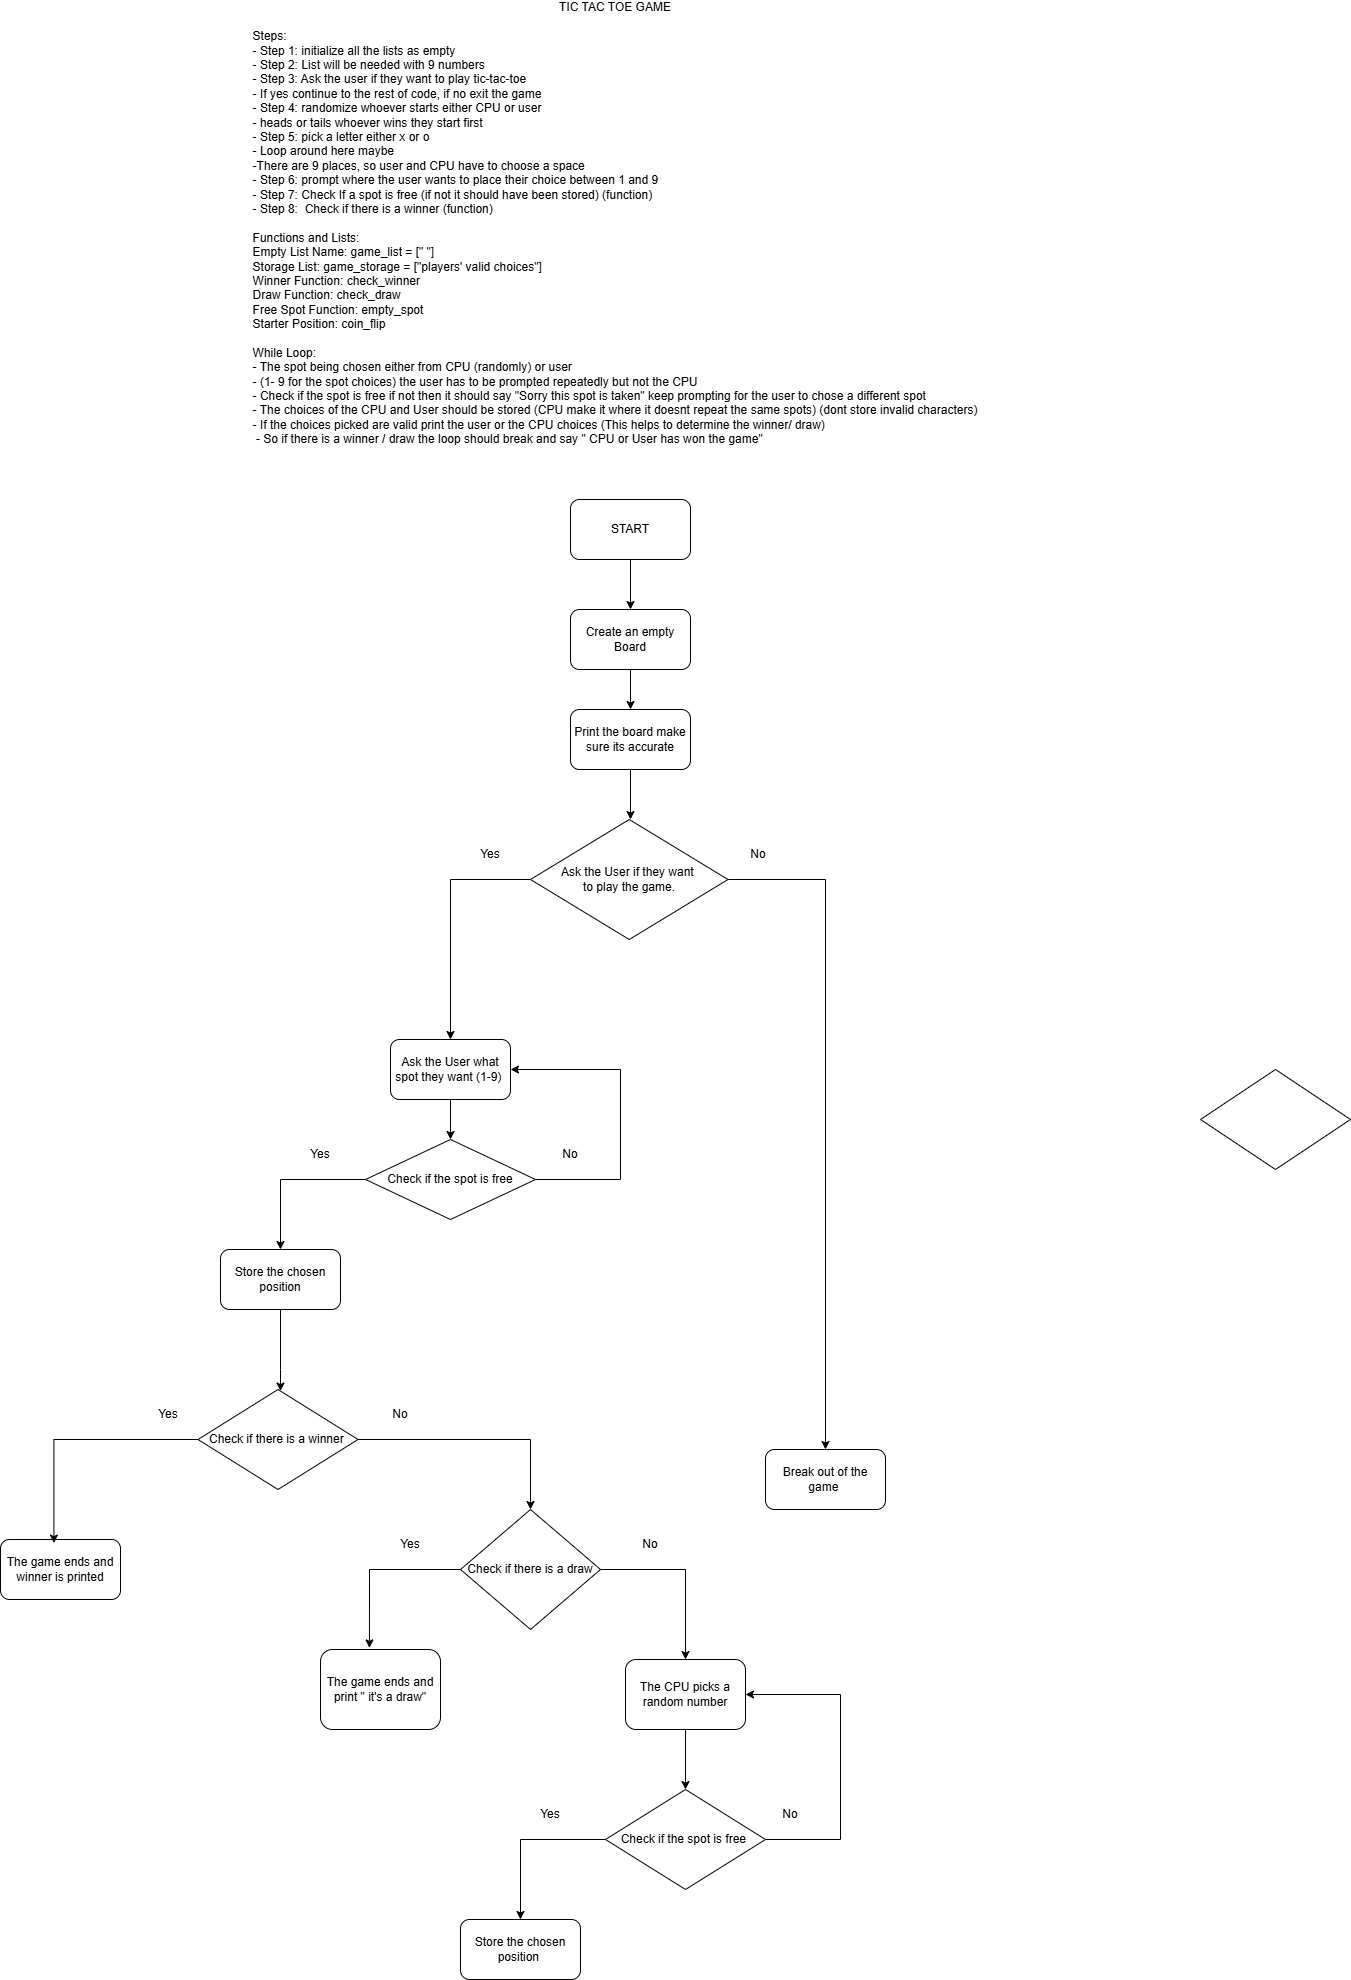

The diagram above was exported from draw.io. Its source (the exported page's mxGraphModel, read from the mxfile embedded in the PNG):
<mxGraphModel dx="2123" dy="1664" grid="1" gridSize="10" guides="1" tooltips="1" connect="1" arrows="1" fold="1" page="1" pageScale="1" pageWidth="850" pageHeight="1100" math="0" shadow="0">
  <root>
    <mxCell id="0" />
    <mxCell id="1" parent="0" />
    <mxCell id="TPge94jDlNTanaVbq7hn-1" parent="1" style="text;html=1;whiteSpace=wrap;strokeColor=none;fillColor=none;align=center;verticalAlign=middle;rounded=0;" value="TIC TAC TOE GAME&lt;div&gt;&lt;br&gt;&lt;/div&gt;&lt;div style=&quot;text-align: left;&quot;&gt;Steps:&amp;nbsp;&lt;/div&gt;&lt;div style=&quot;text-align: justify;&quot;&gt;- Step 1: initialize all the lists as empty&lt;/div&gt;&lt;div style=&quot;text-align: justify;&quot;&gt;- Step 2: List will be needed with 9 numbers&amp;nbsp;&lt;/div&gt;&lt;div style=&quot;text-align: justify;&quot;&gt;- Step 3: Ask the user if they want to play tic-tac-toe&lt;/div&gt;&lt;div style=&quot;text-align: justify;&quot;&gt;- If yes continue to the rest of code, if no exit the game&lt;/div&gt;&lt;div style=&quot;text-align: justify;&quot;&gt;- Step 4:&amp;nbsp;&lt;span style=&quot;background-color: transparent; color: light-dark(rgb(0, 0, 0), rgb(255, 255, 255));&quot;&gt;randomize whoever starts either CPU or user&amp;nbsp;&lt;/span&gt;&lt;/div&gt;&lt;div style=&quot;text-align: justify;&quot;&gt;&lt;span style=&quot;background-color: transparent; color: light-dark(rgb(0, 0, 0), rgb(255, 255, 255));&quot;&gt;- heads or tails whoever wins they start first&lt;/span&gt;&lt;/div&gt;&lt;div style=&quot;text-align: justify;&quot;&gt;&lt;span style=&quot;background-color: transparent; color: light-dark(rgb(0, 0, 0), rgb(255, 255, 255));&quot;&gt;- Step 5:&amp;nbsp;&lt;/span&gt;&lt;span style=&quot;background-color: transparent; color: light-dark(rgb(0, 0, 0), rgb(255, 255, 255));&quot;&gt;pick a letter either x or o&lt;/span&gt;&lt;/div&gt;&lt;div style=&quot;text-align: justify;&quot;&gt;&lt;span style=&quot;background-color: transparent; color: light-dark(rgb(0, 0, 0), rgb(255, 255, 255));&quot;&gt;- Loop around here maybe&lt;/span&gt;&lt;/div&gt;&lt;div style=&quot;text-align: justify;&quot;&gt;&lt;span style=&quot;background-color: transparent; color: light-dark(rgb(0, 0, 0), rgb(255, 255, 255));&quot;&gt;-&lt;/span&gt;&lt;span style=&quot;background-color: transparent; color: light-dark(rgb(0, 0, 0), rgb(255, 255, 255));&quot;&gt;There are 9 places, so user and CPU have to choose a space&amp;nbsp;&lt;/span&gt;&lt;/div&gt;&lt;div style=&quot;text-align: justify;&quot;&gt;&lt;span style=&quot;background-color: transparent; color: light-dark(rgb(0, 0, 0), rgb(255, 255, 255));&quot;&gt;- Step 6:&lt;/span&gt;&lt;span style=&quot;background-color: transparent; color: light-dark(rgb(0, 0, 0), rgb(255, 255, 255));&quot;&gt;&amp;nbsp;&lt;/span&gt;&lt;span style=&quot;background-color: transparent; color: light-dark(rgb(0, 0, 0), rgb(255, 255, 255));&quot;&gt;prompt where the user wants to place their choice between 1 and 9&lt;/span&gt;&lt;/div&gt;&lt;div style=&quot;text-align: justify;&quot;&gt;&lt;span style=&quot;background-color: transparent; color: light-dark(rgb(0, 0, 0), rgb(255, 255, 255));&quot;&gt;- Step 7:&amp;nbsp;&lt;/span&gt;&lt;span style=&quot;background-color: transparent; color: light-dark(rgb(0, 0, 0), rgb(255, 255, 255));&quot;&gt;Check If a spot is free (if not it should have been stored) (function)&lt;/span&gt;&lt;/div&gt;&lt;div style=&quot;text-align: justify;&quot;&gt;&lt;span style=&quot;background-color: transparent; color: light-dark(rgb(0, 0, 0), rgb(255, 255, 255));&quot;&gt;- Step 8:&amp;nbsp;&lt;/span&gt;&lt;span style=&quot;background-color: transparent; color: light-dark(rgb(0, 0, 0), rgb(255, 255, 255));&quot;&gt;&amp;nbsp;&lt;/span&gt;&lt;span style=&quot;background-color: transparent; color: light-dark(rgb(0, 0, 0), rgb(255, 255, 255));&quot;&gt;Check if there is a winner (function)&lt;/span&gt;&lt;/div&gt;&lt;div style=&quot;text-align: justify;&quot;&gt;&lt;span style=&quot;background-color: transparent; color: light-dark(rgb(0, 0, 0), rgb(255, 255, 255));&quot;&gt;&lt;br&gt;&lt;/span&gt;&lt;/div&gt;&lt;div style=&quot;text-align: justify;&quot;&gt;&lt;span style=&quot;background-color: transparent; color: light-dark(rgb(0, 0, 0), rgb(255, 255, 255));&quot;&gt;Functions and Lists:&lt;/span&gt;&lt;/div&gt;&lt;div style=&quot;text-align: justify;&quot;&gt;&lt;span style=&quot;background-color: transparent; color: light-dark(rgb(0, 0, 0), rgb(255, 255, 255));&quot;&gt;Empty List Name: game_list = [&quot; &quot;]&lt;/span&gt;&lt;/div&gt;&lt;div style=&quot;text-align: justify;&quot;&gt;&lt;span style=&quot;background-color: transparent; color: light-dark(rgb(0, 0, 0), rgb(255, 255, 255));&quot;&gt;Storage List: game_storage = [&quot;players' valid choices&quot;]&lt;/span&gt;&lt;/div&gt;&lt;div style=&quot;text-align: justify;&quot;&gt;&lt;span style=&quot;background-color: transparent; color: light-dark(rgb(0, 0, 0), rgb(255, 255, 255));&quot;&gt;Winner Function: check_winner&lt;/span&gt;&lt;/div&gt;&lt;div style=&quot;text-align: justify;&quot;&gt;&lt;span style=&quot;background-color: transparent; color: light-dark(rgb(0, 0, 0), rgb(255, 255, 255));&quot;&gt;Draw Function: check_draw&lt;/span&gt;&lt;/div&gt;&lt;div style=&quot;text-align: justify;&quot;&gt;&lt;span style=&quot;background-color: transparent; color: light-dark(rgb(0, 0, 0), rgb(255, 255, 255));&quot;&gt;Free Spot Function: empty_spot&lt;/span&gt;&lt;/div&gt;&lt;div style=&quot;text-align: justify;&quot;&gt;Starter Position: coin_flip&lt;/div&gt;&lt;div style=&quot;text-align: justify;&quot;&gt;&lt;span style=&quot;background-color: transparent; color: light-dark(rgb(0, 0, 0), rgb(255, 255, 255));&quot;&gt;&lt;br&gt;&lt;/span&gt;&lt;/div&gt;&lt;div style=&quot;text-align: justify;&quot;&gt;&lt;span style=&quot;background-color: transparent; color: light-dark(rgb(0, 0, 0), rgb(255, 255, 255));&quot;&gt;While Loop:&lt;/span&gt;&lt;/div&gt;&lt;div style=&quot;text-align: justify;&quot;&gt;&lt;span style=&quot;background-color: transparent; color: light-dark(rgb(0, 0, 0), rgb(255, 255, 255));&quot;&gt;- The spot being chosen either from CPU (randomly) or user&amp;nbsp;&lt;/span&gt;&lt;/div&gt;&lt;div style=&quot;text-align: justify;&quot;&gt;&lt;span style=&quot;background-color: transparent; color: light-dark(rgb(0, 0, 0), rgb(255, 255, 255));&quot;&gt;- (1- 9 for the spot choices) the user has to be prompted repeatedly but not the CPU&lt;/span&gt;&lt;/div&gt;&lt;div style=&quot;text-align: justify;&quot;&gt;&lt;span style=&quot;background-color: transparent; color: light-dark(rgb(0, 0, 0), rgb(255, 255, 255));&quot;&gt;- Check if the spot is free if not then it should say &quot;Sorry this spot is taken&quot; keep prompting for the user to chose a different spot&amp;nbsp;&lt;/span&gt;&lt;/div&gt;&lt;div style=&quot;text-align: justify;&quot;&gt;&lt;span style=&quot;background-color: transparent; color: light-dark(rgb(0, 0, 0), rgb(255, 255, 255));&quot;&gt;- The choices of the CPU and User should be stored&amp;nbsp;&lt;/span&gt;&lt;span style=&quot;background-color: transparent; color: light-dark(rgb(0, 0, 0), rgb(255, 255, 255));&quot;&gt;(CPU make it where it doesnt repeat the same spots) (dont store invalid characters)&lt;/span&gt;&lt;/div&gt;&lt;div style=&quot;text-align: justify;&quot;&gt;&lt;span style=&quot;background-color: transparent; color: light-dark(rgb(0, 0, 0), rgb(255, 255, 255));&quot;&gt;- If the choices picked are valid print the user or the CPU choices (This helps to determine the winner/ draw)&lt;/span&gt;&lt;/div&gt;&lt;div style=&quot;text-align: justify;&quot;&gt;&lt;span style=&quot;background-color: transparent; color: light-dark(rgb(0, 0, 0), rgb(255, 255, 255));&quot;&gt;&amp;nbsp;- So if there is a winner / draw the loop should break and say &quot; CPU or User has won the game&quot;&amp;nbsp;&lt;/span&gt;&lt;/div&gt;&lt;div style=&quot;text-align: justify;&quot;&gt;&lt;span style=&quot;background-color: transparent; color: light-dark(rgb(0, 0, 0), rgb(255, 255, 255));&quot;&gt;&lt;br&gt;&lt;/span&gt;&lt;/div&gt;&lt;div style=&quot;text-align: justify;&quot;&gt;&lt;span style=&quot;background-color: transparent; color: light-dark(rgb(0, 0, 0), rgb(255, 255, 255));&quot;&gt;&lt;br&gt;&lt;/span&gt;&lt;/div&gt;&lt;div style=&quot;text-align: justify;&quot;&gt;&lt;span style=&quot;background-color: transparent; color: light-dark(rgb(0, 0, 0), rgb(255, 255, 255));&quot;&gt;&lt;br&gt;&lt;/span&gt;&lt;/div&gt;&lt;div style=&quot;text-align: justify;&quot;&gt;&lt;br&gt;&lt;/div&gt;&lt;div style=&quot;text-align: justify;&quot;&gt;&lt;span style=&quot;background-color: transparent; color: light-dark(rgb(0, 0, 0), rgb(255, 255, 255));&quot;&gt;&lt;br&gt;&lt;/span&gt;&lt;/div&gt;" vertex="1">
      <mxGeometry height="420" width="730" x="50" y="-1050" as="geometry" />
    </mxCell>
    <mxCell id="LyExXY0qtzrVC8x4ZYjE-3" edge="1" parent="1" style="edgeStyle=orthogonalEdgeStyle;rounded=0;orthogonalLoop=1;jettySize=auto;html=1;" target="LyExXY0qtzrVC8x4ZYjE-2" value="">
      <mxGeometry relative="1" as="geometry">
        <mxPoint x="430" y="-540" as="sourcePoint" />
      </mxGeometry>
    </mxCell>
    <mxCell id="LyExXY0qtzrVC8x4ZYjE-1" parent="1" style="rounded=1;whiteSpace=wrap;html=1;" value="START" vertex="1">
      <mxGeometry height="60" width="120" x="370" y="-600" as="geometry" />
    </mxCell>
    <mxCell id="LyExXY0qtzrVC8x4ZYjE-5" edge="1" parent="1" source="LyExXY0qtzrVC8x4ZYjE-2" style="edgeStyle=orthogonalEdgeStyle;rounded=0;orthogonalLoop=1;jettySize=auto;html=1;exitX=0.5;exitY=1;exitDx=0;exitDy=0;entryX=0.5;entryY=0;entryDx=0;entryDy=0;" target="LyExXY0qtzrVC8x4ZYjE-4">
      <mxGeometry relative="1" as="geometry" />
    </mxCell>
    <mxCell id="LyExXY0qtzrVC8x4ZYjE-2" parent="1" style="rounded=1;whiteSpace=wrap;html=1;" value="Create an empty Board" vertex="1">
      <mxGeometry height="60" width="120" x="370" y="-490" as="geometry" />
    </mxCell>
    <mxCell id="LyExXY0qtzrVC8x4ZYjE-7" edge="1" parent="1" source="LyExXY0qtzrVC8x4ZYjE-4" style="edgeStyle=orthogonalEdgeStyle;rounded=0;orthogonalLoop=1;jettySize=auto;html=1;" value="">
      <mxGeometry relative="1" as="geometry">
        <mxPoint x="430" y="-280" as="targetPoint" />
      </mxGeometry>
    </mxCell>
    <mxCell id="LyExXY0qtzrVC8x4ZYjE-4" parent="1" style="rounded=1;whiteSpace=wrap;html=1;" value="Print the board make sure its accurate" vertex="1">
      <mxGeometry height="60" width="120" x="370" y="-390" as="geometry" />
    </mxCell>
    <mxCell id="LyExXY0qtzrVC8x4ZYjE-14" edge="1" parent="1" source="LyExXY0qtzrVC8x4ZYjE-9" style="edgeStyle=orthogonalEdgeStyle;rounded=0;orthogonalLoop=1;jettySize=auto;html=1;entryX=0.5;entryY=0;entryDx=0;entryDy=0;" target="LyExXY0qtzrVC8x4ZYjE-11">
      <mxGeometry relative="1" as="geometry" />
    </mxCell>
    <mxCell id="LyExXY0qtzrVC8x4ZYjE-22" edge="1" parent="1" source="LyExXY0qtzrVC8x4ZYjE-9" style="edgeStyle=orthogonalEdgeStyle;rounded=0;orthogonalLoop=1;jettySize=auto;html=1;entryX=0.5;entryY=0;entryDx=0;entryDy=0;" target="LyExXY0qtzrVC8x4ZYjE-21">
      <mxGeometry relative="1" as="geometry" />
    </mxCell>
    <mxCell id="LyExXY0qtzrVC8x4ZYjE-9" parent="1" style="rhombus;whiteSpace=wrap;html=1;" value="Ask the User if they want&amp;nbsp;&lt;div&gt;to play the game.&lt;/div&gt;" vertex="1">
      <mxGeometry height="120" width="197.5" x="330" y="-280" as="geometry" />
    </mxCell>
    <mxCell id="LyExXY0qtzrVC8x4ZYjE-11" parent="1" style="rounded=1;whiteSpace=wrap;html=1;" value="Break out of the game&amp;nbsp;" vertex="1">
      <mxGeometry height="60" width="120" x="565" y="350" as="geometry" />
    </mxCell>
    <mxCell id="LyExXY0qtzrVC8x4ZYjE-15" parent="1" style="text;html=1;whiteSpace=wrap;strokeColor=none;fillColor=none;align=center;verticalAlign=middle;rounded=0;" value="No" vertex="1">
      <mxGeometry height="30" width="60" x="527.5" y="-260" as="geometry" />
    </mxCell>
    <mxCell id="LyExXY0qtzrVC8x4ZYjE-59" edge="1" parent="1" source="LyExXY0qtzrVC8x4ZYjE-17" style="edgeStyle=orthogonalEdgeStyle;rounded=0;orthogonalLoop=1;jettySize=auto;html=1;entryX=0.5;entryY=0;entryDx=0;entryDy=0;" target="LyExXY0qtzrVC8x4ZYjE-18">
      <mxGeometry relative="1" as="geometry" />
    </mxCell>
    <mxCell id="LyExXY0qtzrVC8x4ZYjE-17" parent="1" style="rhombus;whiteSpace=wrap;html=1;" value="Check if there is a winner&amp;nbsp;" vertex="1">
      <mxGeometry height="100" width="160" x="-2.5" y="290" as="geometry" />
    </mxCell>
    <mxCell id="LyExXY0qtzrVC8x4ZYjE-70" edge="1" parent="1" source="LyExXY0qtzrVC8x4ZYjE-18" style="edgeStyle=orthogonalEdgeStyle;rounded=0;orthogonalLoop=1;jettySize=auto;html=1;entryX=0.5;entryY=0;entryDx=0;entryDy=0;" target="LyExXY0qtzrVC8x4ZYjE-69">
      <mxGeometry relative="1" as="geometry" />
    </mxCell>
    <mxCell id="LyExXY0qtzrVC8x4ZYjE-18" parent="1" style="rhombus;whiteSpace=wrap;html=1;" value="Check if there is a draw" vertex="1">
      <mxGeometry height="120" width="140" x="260" y="410" as="geometry" />
    </mxCell>
    <mxCell id="LyExXY0qtzrVC8x4ZYjE-19" parent="1" style="rhombus;whiteSpace=wrap;html=1;" value="" vertex="1">
      <mxGeometry height="100" width="150" x="1000" y="-30" as="geometry" />
    </mxCell>
    <mxCell id="LyExXY0qtzrVC8x4ZYjE-50" edge="1" parent="1" source="LyExXY0qtzrVC8x4ZYjE-21" style="edgeStyle=orthogonalEdgeStyle;rounded=0;orthogonalLoop=1;jettySize=auto;html=1;entryX=0.5;entryY=0;entryDx=0;entryDy=0;" target="LyExXY0qtzrVC8x4ZYjE-33">
      <mxGeometry relative="1" as="geometry" />
    </mxCell>
    <mxCell id="LyExXY0qtzrVC8x4ZYjE-21" parent="1" style="rounded=1;whiteSpace=wrap;html=1;" value="Ask the User what spot they want (1-9)&amp;nbsp;" vertex="1">
      <mxGeometry height="60" width="120" x="190" y="-60" as="geometry" />
    </mxCell>
    <mxCell id="LyExXY0qtzrVC8x4ZYjE-23" parent="1" style="text;html=1;whiteSpace=wrap;strokeColor=none;fillColor=none;align=center;verticalAlign=middle;rounded=0;" value="Yes" vertex="1">
      <mxGeometry height="30" width="60" x="260" y="-260" as="geometry" />
    </mxCell>
    <mxCell id="LyExXY0qtzrVC8x4ZYjE-26" parent="1" style="rounded=1;whiteSpace=wrap;html=1;" value="The game ends and winner is printed" vertex="1">
      <mxGeometry height="60" width="120" x="-200" y="440" as="geometry" />
    </mxCell>
    <mxCell id="LyExXY0qtzrVC8x4ZYjE-42" edge="1" parent="1" source="LyExXY0qtzrVC8x4ZYjE-33" style="edgeStyle=orthogonalEdgeStyle;rounded=0;orthogonalLoop=1;jettySize=auto;html=1;entryX=0.5;entryY=0;entryDx=0;entryDy=0;" target="LyExXY0qtzrVC8x4ZYjE-34">
      <mxGeometry relative="1" as="geometry" />
    </mxCell>
    <mxCell id="LyExXY0qtzrVC8x4ZYjE-52" edge="1" parent="1" source="LyExXY0qtzrVC8x4ZYjE-33" style="edgeStyle=orthogonalEdgeStyle;rounded=0;orthogonalLoop=1;jettySize=auto;html=1;entryX=1;entryY=0.5;entryDx=0;entryDy=0;" target="LyExXY0qtzrVC8x4ZYjE-21">
      <mxGeometry relative="1" as="geometry">
        <Array as="points">
          <mxPoint x="420" y="80" />
          <mxPoint x="420" y="-30" />
        </Array>
        <mxPoint x="370" y="-60" as="targetPoint" />
      </mxGeometry>
    </mxCell>
    <mxCell id="LyExXY0qtzrVC8x4ZYjE-33" parent="1" style="rhombus;whiteSpace=wrap;html=1;" value="Check if the spot is free" vertex="1">
      <mxGeometry height="80" width="170" x="165" y="40" as="geometry" />
    </mxCell>
    <mxCell id="LyExXY0qtzrVC8x4ZYjE-53" edge="1" parent="1" source="LyExXY0qtzrVC8x4ZYjE-34" style="edgeStyle=orthogonalEdgeStyle;rounded=0;orthogonalLoop=1;jettySize=auto;html=1;" target="LyExXY0qtzrVC8x4ZYjE-17" value="">
      <mxGeometry relative="1" as="geometry">
        <Array as="points">
          <mxPoint x="80" y="270" />
          <mxPoint x="80" y="270" />
        </Array>
      </mxGeometry>
    </mxCell>
    <mxCell id="LyExXY0qtzrVC8x4ZYjE-34" parent="1" style="rounded=1;whiteSpace=wrap;html=1;" value="Store the chosen position" vertex="1">
      <mxGeometry height="60" width="120" x="20" y="150" as="geometry" />
    </mxCell>
    <mxCell id="LyExXY0qtzrVC8x4ZYjE-40" parent="1" style="text;html=1;whiteSpace=wrap;strokeColor=none;fillColor=none;align=center;verticalAlign=middle;rounded=0;" value="Yes" vertex="1">
      <mxGeometry height="30" width="60" x="90" y="40" as="geometry" />
    </mxCell>
    <mxCell id="LyExXY0qtzrVC8x4ZYjE-41" parent="1" style="text;html=1;whiteSpace=wrap;strokeColor=none;fillColor=none;align=center;verticalAlign=middle;rounded=0;" value="No" vertex="1">
      <mxGeometry height="30" width="60" x="340" y="40" as="geometry" />
    </mxCell>
    <mxCell id="LyExXY0qtzrVC8x4ZYjE-54" parent="1" style="text;html=1;whiteSpace=wrap;strokeColor=none;fillColor=none;align=center;verticalAlign=middle;rounded=0;" value="Yes" vertex="1">
      <mxGeometry height="30" width="60" x="-62.5" y="300" as="geometry" />
    </mxCell>
    <mxCell id="LyExXY0qtzrVC8x4ZYjE-55" parent="1" style="text;html=1;whiteSpace=wrap;strokeColor=none;fillColor=none;align=center;verticalAlign=middle;rounded=0;" value="No" vertex="1">
      <mxGeometry height="30" width="60" x="170" y="300" as="geometry" />
    </mxCell>
    <mxCell id="LyExXY0qtzrVC8x4ZYjE-58" edge="1" parent="1" source="LyExXY0qtzrVC8x4ZYjE-17" style="edgeStyle=orthogonalEdgeStyle;rounded=0;orthogonalLoop=1;jettySize=auto;html=1;entryX=0.445;entryY=0.06;entryDx=0;entryDy=0;entryPerimeter=0;" target="LyExXY0qtzrVC8x4ZYjE-26">
      <mxGeometry relative="1" as="geometry">
        <Array as="points">
          <mxPoint x="-147" y="340" />
        </Array>
      </mxGeometry>
    </mxCell>
    <mxCell id="LyExXY0qtzrVC8x4ZYjE-61" parent="1" style="rounded=1;whiteSpace=wrap;html=1;" value="The game ends and print &quot; it's a draw&quot;" vertex="1">
      <mxGeometry height="80" width="120" x="120" y="550" as="geometry" />
    </mxCell>
    <mxCell id="LyExXY0qtzrVC8x4ZYjE-66" edge="1" parent="1" source="LyExXY0qtzrVC8x4ZYjE-18" style="edgeStyle=orthogonalEdgeStyle;rounded=0;orthogonalLoop=1;jettySize=auto;html=1;entryX=0.408;entryY=-0.02;entryDx=0;entryDy=0;entryPerimeter=0;" target="LyExXY0qtzrVC8x4ZYjE-61">
      <mxGeometry relative="1" as="geometry" />
    </mxCell>
    <mxCell id="LyExXY0qtzrVC8x4ZYjE-67" parent="1" style="text;html=1;whiteSpace=wrap;strokeColor=none;fillColor=none;align=center;verticalAlign=middle;rounded=0;" value="Yes" vertex="1">
      <mxGeometry height="30" width="60" x="180" y="430" as="geometry" />
    </mxCell>
    <mxCell id="LyExXY0qtzrVC8x4ZYjE-68" parent="1" style="text;html=1;whiteSpace=wrap;strokeColor=none;fillColor=none;align=center;verticalAlign=middle;rounded=0;" value="No" vertex="1">
      <mxGeometry height="30" width="60" x="420" y="430" as="geometry" />
    </mxCell>
    <mxCell id="LyExXY0qtzrVC8x4ZYjE-73" edge="1" parent="1" source="LyExXY0qtzrVC8x4ZYjE-69" style="edgeStyle=orthogonalEdgeStyle;rounded=0;orthogonalLoop=1;jettySize=auto;html=1;" target="LyExXY0qtzrVC8x4ZYjE-72" value="">
      <mxGeometry relative="1" as="geometry" />
    </mxCell>
    <mxCell id="LyExXY0qtzrVC8x4ZYjE-69" parent="1" style="rounded=1;whiteSpace=wrap;html=1;" value="The CPU picks a random number" vertex="1">
      <mxGeometry height="70" width="120" x="425" y="560" as="geometry" />
    </mxCell>
    <mxCell id="LyExXY0qtzrVC8x4ZYjE-75" edge="1" parent="1" source="LyExXY0qtzrVC8x4ZYjE-72" style="edgeStyle=orthogonalEdgeStyle;rounded=0;orthogonalLoop=1;jettySize=auto;html=1;entryX=1;entryY=0.5;entryDx=0;entryDy=0;" target="LyExXY0qtzrVC8x4ZYjE-69">
      <mxGeometry relative="1" as="geometry">
        <Array as="points">
          <mxPoint x="640" y="740" />
          <mxPoint x="640" y="595" />
        </Array>
        <mxPoint x="640" y="580" as="targetPoint" />
      </mxGeometry>
    </mxCell>
    <mxCell id="LyExXY0qtzrVC8x4ZYjE-79" edge="1" parent="1" source="LyExXY0qtzrVC8x4ZYjE-72" style="edgeStyle=orthogonalEdgeStyle;rounded=0;orthogonalLoop=1;jettySize=auto;html=1;entryX=0.5;entryY=0;entryDx=0;entryDy=0;" target="LyExXY0qtzrVC8x4ZYjE-78">
      <mxGeometry relative="1" as="geometry" />
    </mxCell>
    <mxCell id="LyExXY0qtzrVC8x4ZYjE-72" parent="1" style="rhombus;whiteSpace=wrap;html=1;" value="Check if the spot is free&amp;nbsp;" vertex="1">
      <mxGeometry height="100" width="160" x="405" y="690" as="geometry" />
    </mxCell>
    <mxCell id="LyExXY0qtzrVC8x4ZYjE-76" parent="1" style="text;html=1;whiteSpace=wrap;strokeColor=none;fillColor=none;align=center;verticalAlign=middle;rounded=0;" value="No" vertex="1">
      <mxGeometry height="30" width="60" x="560" y="700" as="geometry" />
    </mxCell>
    <mxCell id="LyExXY0qtzrVC8x4ZYjE-77" parent="1" style="text;html=1;whiteSpace=wrap;strokeColor=none;fillColor=none;align=center;verticalAlign=middle;rounded=0;" value="Yes" vertex="1">
      <mxGeometry height="30" width="60" x="320" y="700" as="geometry" />
    </mxCell>
    <mxCell id="LyExXY0qtzrVC8x4ZYjE-78" parent="1" style="rounded=1;whiteSpace=wrap;html=1;" value="Store the chosen position&amp;nbsp;" vertex="1">
      <mxGeometry height="60" width="120" x="260" y="820" as="geometry" />
    </mxCell>
  </root>
</mxGraphModel>